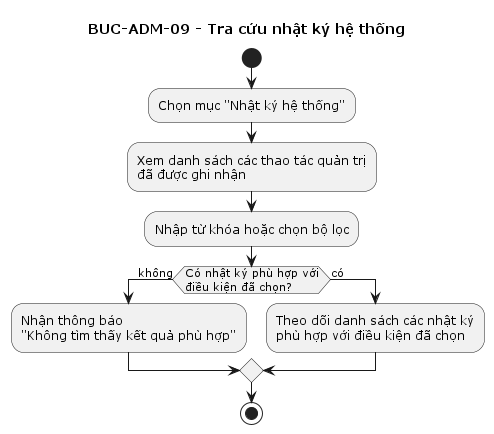

The diagram above was rendered by PlantUML. Its source (embedded in the PNG):
@startuml
title BUC-ADM-09 - Tra cứu nhật ký hệ thống

start
:Chọn mục "Nhật ký hệ thống";
:Xem danh sách các thao tác quản trị
đã được ghi nhận;
:Nhập từ khóa hoặc chọn bộ lọc;

if (Có nhật ký phù hợp với
điều kiện đã chọn?) then (không)
  :Nhận thông báo
  "Không tìm thấy kết quả phù hợp";
else (có)
  :Theo dõi danh sách các nhật ký
  phù hợp với điều kiện đã chọn;
endif

stop

@enduml